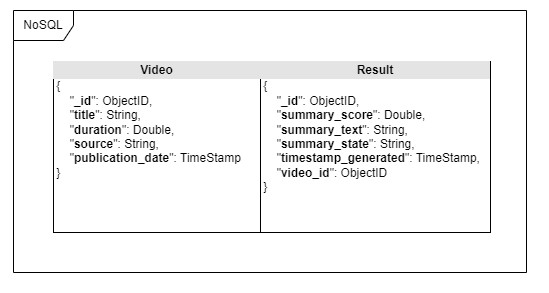

The diagram above was exported from draw.io. Its source (the exported page's mxGraphModel, read from the mxfile embedded in the PNG):
<mxGraphModel dx="1268" dy="464" grid="0" gridSize="10" guides="0" tooltips="1" connect="0" arrows="0" fold="1" page="0" pageScale="1" pageWidth="827" pageHeight="1169" math="0" shadow="0">
  <root>
    <mxCell id="0" />
    <mxCell id="1" parent="0" />
    <mxCell id="cnnxtD1mG5FI46xN1D-g-2" value="Aplikacja kliencka (Angular.js)" style="html=1;dropTarget=0;whiteSpace=wrap;" parent="1" vertex="1">
      <mxGeometry x="-92" y="94" width="180" height="90" as="geometry" />
    </mxCell>
    <mxCell id="cnnxtD1mG5FI46xN1D-g-3" value="" style="shape=module;jettyWidth=8;jettyHeight=4;" parent="cnnxtD1mG5FI46xN1D-g-2" vertex="1">
      <mxGeometry x="1" width="20" height="20" relative="1" as="geometry">
        <mxPoint x="-27" y="7" as="offset" />
      </mxGeometry>
    </mxCell>
    <mxCell id="cnnxtD1mG5FI46xN1D-g-4" value="API (Laravel)" style="html=1;dropTarget=0;whiteSpace=wrap;" parent="1" vertex="1">
      <mxGeometry x="207" y="93" width="180" height="90" as="geometry" />
    </mxCell>
    <mxCell id="cnnxtD1mG5FI46xN1D-g-5" value="" style="shape=module;jettyWidth=8;jettyHeight=4;" parent="cnnxtD1mG5FI46xN1D-g-4" vertex="1">
      <mxGeometry x="1" width="20" height="20" relative="1" as="geometry">
        <mxPoint x="-27" y="7" as="offset" />
      </mxGeometry>
    </mxCell>
    <mxCell id="cnnxtD1mG5FI46xN1D-g-8" value="Baza danych (MySQL)" style="shape=datastore;whiteSpace=wrap;html=1;" parent="1" vertex="1">
      <mxGeometry x="520" y="93" width="144" height="94" as="geometry" />
    </mxCell>
    <mxCell id="cnnxtD1mG5FI46xN1D-g-9" value="" style="rounded=0;orthogonalLoop=1;jettySize=auto;html=1;endArrow=halfCircle;endFill=0;endSize=6;strokeWidth=1;sketch=0;edgeStyle=orthogonalEdgeStyle;" parent="1" source="cnnxtD1mG5FI46xN1D-g-2" target="cnnxtD1mG5FI46xN1D-g-11" edge="1">
      <mxGeometry relative="1" as="geometry">
        <mxPoint x="-178" y="115.00019230769237" as="sourcePoint" />
      </mxGeometry>
    </mxCell>
    <mxCell id="cnnxtD1mG5FI46xN1D-g-10" value="" style="rounded=0;orthogonalLoop=1;jettySize=auto;html=1;endArrow=oval;endFill=0;sketch=0;sourcePerimeterSpacing=0;targetPerimeterSpacing=0;endSize=10;edgeStyle=orthogonalEdgeStyle;" parent="1" source="cnnxtD1mG5FI46xN1D-g-4" target="cnnxtD1mG5FI46xN1D-g-11" edge="1">
      <mxGeometry relative="1" as="geometry">
        <mxPoint x="372" y="209" as="sourcePoint" />
        <Array as="points">
          <mxPoint x="196" y="139" />
          <mxPoint x="196" y="139" />
        </Array>
      </mxGeometry>
    </mxCell>
    <mxCell id="cnnxtD1mG5FI46xN1D-g-11" value="" style="ellipse;whiteSpace=wrap;html=1;align=center;aspect=fixed;fillColor=none;strokeColor=none;resizable=0;perimeter=centerPerimeter;rotatable=0;allowArrows=0;points=[];outlineConnect=1;" parent="1" vertex="1">
      <mxGeometry x="143" y="134.13" width="10" height="10" as="geometry" />
    </mxCell>
    <mxCell id="cnnxtD1mG5FI46xN1D-g-12" value="" style="endArrow=classic;html=1;rounded=0;edgeStyle=orthogonalEdgeStyle;" parent="1" target="cnnxtD1mG5FI46xN1D-g-8" edge="1">
      <mxGeometry width="50" height="50" relative="1" as="geometry">
        <mxPoint x="387" y="155.2372881355932" as="sourcePoint" />
        <mxPoint x="520" y="154.11016949152543" as="targetPoint" />
        <Array as="points">
          <mxPoint x="483" y="156" />
          <mxPoint x="483" y="156" />
        </Array>
      </mxGeometry>
    </mxCell>
    <mxCell id="cnnxtD1mG5FI46xN1D-g-13" value="" style="endArrow=classic;html=1;rounded=0;edgeStyle=orthogonalEdgeStyle;" parent="1" target="cnnxtD1mG5FI46xN1D-g-4" edge="1">
      <mxGeometry width="50" height="50" relative="1" as="geometry">
        <mxPoint x="520" y="129.11016949152543" as="sourcePoint" />
        <mxPoint x="387" y="130.2372881355933" as="targetPoint" />
        <Array as="points">
          <mxPoint x="420" y="130" />
          <mxPoint x="420" y="130" />
        </Array>
      </mxGeometry>
    </mxCell>
    <mxCell id="RdTks2C1Opj0XQWrOTlO-9" value="&lt;div style=&quot;text-align: center; box-sizing: border-box; width: 100%; background: rgb(228, 228, 228); padding: 2px;&quot;&gt;&lt;b&gt;Video&lt;/b&gt;&lt;/div&gt;&lt;div&gt;&amp;nbsp;{&lt;/div&gt;&lt;div&gt;&amp;nbsp; &amp;nbsp; &amp;nbsp;&quot;&lt;b&gt;_id&lt;/b&gt;&quot;: ObjectID,&lt;/div&gt;&lt;div&gt;&amp;nbsp; &amp;nbsp; &amp;nbsp;&quot;&lt;b&gt;title&lt;/b&gt;&quot;: String,&lt;/div&gt;&lt;div&gt;&amp;nbsp; &amp;nbsp; &amp;nbsp;&quot;&lt;b&gt;duration&lt;/b&gt;&quot;: Double,&lt;/div&gt;&lt;div&gt;&amp;nbsp; &amp;nbsp; &amp;nbsp;&quot;&lt;b&gt;source&lt;/b&gt;&quot;: String,&lt;/div&gt;&lt;div&gt;&amp;nbsp; &amp;nbsp; &amp;nbsp;&quot;&lt;b&gt;publication_date&lt;/b&gt;&quot;: TimeStamp&lt;/div&gt;&lt;div&gt;&amp;nbsp;}&lt;/div&gt;&lt;div&gt;&lt;br&gt;&lt;/div&gt;" style="verticalAlign=top;align=left;overflow=fill;html=1;whiteSpace=wrap;" vertex="1" parent="1">
      <mxGeometry x="-47" y="702" width="207" height="171" as="geometry" />
    </mxCell>
    <mxCell id="RdTks2C1Opj0XQWrOTlO-10" value="&lt;div style=&quot;text-align: center; box-sizing: border-box; width: 100%; background: rgb(228, 228, 228); padding: 2px;&quot;&gt;&lt;b&gt;Result&lt;/b&gt;&lt;/div&gt;&lt;div&gt;&amp;nbsp;{&lt;/div&gt;&lt;div&gt;&amp;nbsp; &amp;nbsp; &amp;nbsp;&quot;&lt;b&gt;_id&lt;/b&gt;&quot;: ObjectID,&lt;/div&gt;&lt;div&gt;&amp;nbsp; &amp;nbsp; &amp;nbsp;&quot;&lt;b&gt;summary_score&lt;/b&gt;&quot;: Double,&lt;/div&gt;&lt;div&gt;&amp;nbsp; &amp;nbsp; &amp;nbsp;&quot;&lt;b&gt;summary_text&lt;/b&gt;&quot;: String,&lt;/div&gt;&lt;div&gt;&amp;nbsp; &amp;nbsp; &amp;nbsp;&quot;&lt;b&gt;summary_state&lt;/b&gt;&quot;: String,&lt;/div&gt;&lt;div&gt;&amp;nbsp; &amp;nbsp; &amp;nbsp;&quot;&lt;b&gt;timestamp_generated&lt;/b&gt;&quot;: TimeStamp,&lt;/div&gt;&lt;div&gt;&amp;nbsp; &amp;nbsp; &amp;nbsp;&quot;&lt;b&gt;video_id&lt;/b&gt;&quot;: ObjectID&lt;/div&gt;&lt;div&gt;&amp;nbsp;}&lt;/div&gt;&lt;div&gt;&lt;br&gt;&lt;/div&gt;" style="verticalAlign=top;align=left;overflow=fill;html=1;whiteSpace=wrap;" vertex="1" parent="1">
      <mxGeometry x="160" y="702" width="230" height="171" as="geometry" />
    </mxCell>
    <mxCell id="RdTks2C1Opj0XQWrOTlO-13" value="&lt;div style=&quot;text-align: center; box-sizing: border-box; width: 100%; background: rgb(228, 228, 228); padding: 2px;&quot;&gt;Tablename&lt;/div&gt;&lt;div&gt;&amp;nbsp;{&lt;/div&gt;&lt;div&gt;&amp;nbsp; &amp;nbsp; &amp;nbsp;&quot;_id&quot;: ObjectId,&lt;/div&gt;&lt;div&gt;&amp;nbsp; &amp;nbsp; &amp;nbsp;&quot;title&quot;: String,&lt;/div&gt;&lt;div&gt;&amp;nbsp; &amp;nbsp; &amp;nbsp;&quot;duration&quot;: Double,&lt;/div&gt;&lt;div&gt;&amp;nbsp; &amp;nbsp; &amp;nbsp;&quot;source&quot;: String,&lt;/div&gt;&lt;div&gt;&amp;nbsp; &amp;nbsp; &amp;nbsp;&quot;publication_date&quot;: TimeStamp&lt;/div&gt;&lt;div&gt;&amp;nbsp;}&lt;/div&gt;&lt;div&gt;&lt;br&gt;&lt;/div&gt;" style="verticalAlign=top;align=left;overflow=fill;html=1;whiteSpace=wrap;" vertex="1" parent="1">
      <mxGeometry x="-32" y="216" width="311" height="261" as="geometry" />
    </mxCell>
    <mxCell id="RdTks2C1Opj0XQWrOTlO-14" value="&lt;div style=&quot;text-align: center; box-sizing: border-box; width: 100%; background: rgb(228, 228, 228); padding: 2px;&quot;&gt;Tablename&lt;/div&gt;&lt;div&gt;&amp;nbsp;{&lt;/div&gt;&lt;div&gt;&amp;nbsp; &amp;nbsp; &amp;nbsp;&quot;_id&quot;: ObjectId,&lt;/div&gt;&lt;div&gt;&amp;nbsp; &amp;nbsp; &amp;nbsp;&quot;summary_score&quot;: Double,&lt;/div&gt;&lt;div&gt;&amp;nbsp; &amp;nbsp; &amp;nbsp;&quot;summary_text&quot;: String,&lt;/div&gt;&lt;div&gt;&amp;nbsp; &amp;nbsp; &amp;nbsp;&quot;summary_state&quot;: String,&lt;/div&gt;&lt;div&gt;&amp;nbsp; &amp;nbsp; &amp;nbsp;&quot;timestamp_generated&quot;: TimeStamp,&lt;/div&gt;&lt;div&gt;&amp;nbsp; &amp;nbsp; &amp;nbsp;&quot;video_id&quot;: ObjectId&lt;/div&gt;&lt;div&gt;&amp;nbsp;}&lt;/div&gt;&lt;div&gt;&lt;br&gt;&lt;/div&gt;" style="verticalAlign=top;align=left;overflow=fill;html=1;whiteSpace=wrap;" vertex="1" parent="1">
      <mxGeometry x="278" y="216" width="364" height="261" as="geometry" />
    </mxCell>
    <mxCell id="RdTks2C1Opj0XQWrOTlO-15" value="NoSQL" style="shape=umlFrame;whiteSpace=wrap;html=1;pointerEvents=0;" vertex="1" parent="1">
      <mxGeometry x="-87" y="651" width="513" height="262" as="geometry" />
    </mxCell>
  </root>
</mxGraphModel>